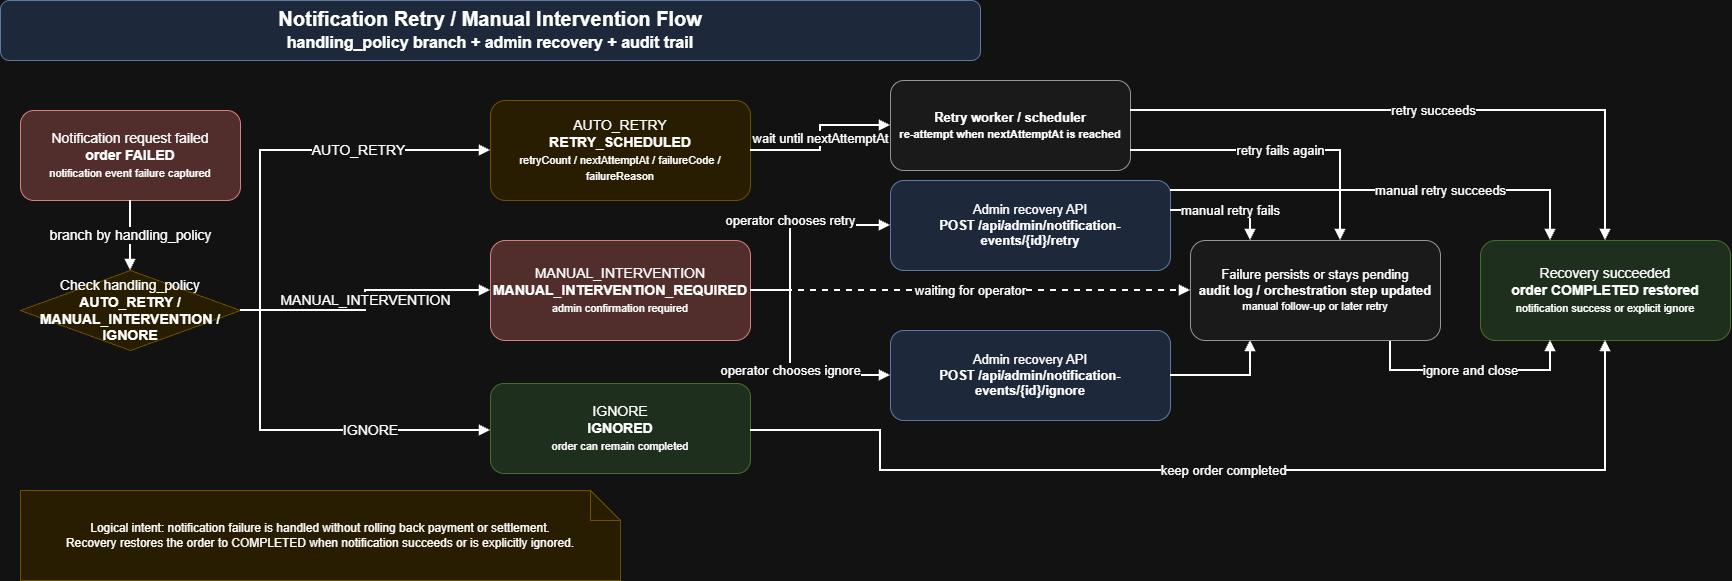

The diagram above was exported from draw.io. Its source (the exported page's mxGraphModel, read from the mxfile embedded in the PNG):
<mxGraphModel dx="1768" dy="939" grid="1" gridSize="10" guides="1" tooltips="1" connect="1" arrows="1" fold="1" page="1" pageScale="1" pageWidth="1600" pageHeight="1000" math="0" shadow="0">
  <root>
    <mxCell id="0" />
    <mxCell id="1" parent="0" />
    <mxCell id="2" parent="1" style="rounded=1;whiteSpace=wrap;html=1;fillColor=#dae8fc;strokeColor=#6c8ebf;fontStyle=1;fontSize=18;" value="&lt;font style=&quot;font-size: 20px;&quot;&gt;Notification Retry / Manual Intervention Flow&lt;br&gt;&lt;/font&gt;&lt;font style=&quot;font-size: 16px;&quot;&gt;handling_policy branch + admin recovery + audit trail&lt;/font&gt;" vertex="1">
      <mxGeometry height="60" width="980" x="50" y="50" as="geometry" />
    </mxCell>
    <mxCell id="3" parent="1" style="rounded=1;whiteSpace=wrap;html=1;fillColor=#f8cecc;strokeColor=#b85450;fontSize=14;" value="Notification request failed&lt;br&gt;&lt;b&gt;order FAILED&lt;/b&gt;&lt;br&gt;&lt;font style=&quot;font-size:11px&quot;&gt;notification event failure captured&lt;/font&gt;" vertex="1">
      <mxGeometry height="90" width="220" x="70" y="160" as="geometry" />
    </mxCell>
    <mxCell id="4" parent="1" style="rhombus;whiteSpace=wrap;html=1;fillColor=#fff2cc;strokeColor=#d6b656;fontSize=14;" value="Check handling_policy&lt;br&gt;&lt;b&gt;AUTO_RETRY / MANUAL_INTERVENTION / IGNORE&lt;/b&gt;" vertex="1">
      <mxGeometry height="80" width="220" x="70" y="320" as="geometry" />
    </mxCell>
    <mxCell id="5" parent="1" style="rounded=1;whiteSpace=wrap;html=1;fillColor=#fff2cc;strokeColor=#d6b656;fontSize=14;" value="AUTO_RETRY&lt;br&gt;&lt;b&gt;RETRY_SCHEDULED&lt;/b&gt;&lt;br&gt;&lt;font style=&quot;font-size:11px&quot;&gt;retryCount / nextAttemptAt / failureCode / failureReason&lt;/font&gt;" vertex="1">
      <mxGeometry height="100" width="260" x="540" y="150" as="geometry" />
    </mxCell>
    <mxCell id="6" parent="1" style="rounded=1;whiteSpace=wrap;html=1;fillColor=#f8cecc;strokeColor=#b85450;fontSize=14;" value="MANUAL_INTERVENTION&lt;br&gt;&lt;b&gt;MANUAL_INTERVENTION_REQUIRED&lt;/b&gt;&lt;br&gt;&lt;font style=&quot;font-size:11px&quot;&gt;admin confirmation required&lt;/font&gt;" vertex="1">
      <mxGeometry height="100" width="260" x="540" y="290" as="geometry" />
    </mxCell>
    <mxCell id="7" parent="1" style="rounded=1;whiteSpace=wrap;html=1;fillColor=#d5e8d4;strokeColor=#82b366;fontSize=14;" value="IGNORE&lt;br&gt;&lt;b&gt;IGNORED&lt;/b&gt;&lt;br&gt;&lt;font style=&quot;font-size:11px&quot;&gt;order can remain completed&lt;/font&gt;" vertex="1">
      <mxGeometry height="90" width="260" x="540" y="433" as="geometry" />
    </mxCell>
    <mxCell id="8" parent="1" style="rounded=1;whiteSpace=wrap;html=1;fillColor=#f5f5f5;strokeColor=#666666;fontStyle=1;fontSize=13;" value="Retry worker / scheduler&lt;br&gt;&lt;font style=&quot;font-size:11px&quot;&gt;re-attempt when nextAttemptAt is reached&lt;/font&gt;" vertex="1">
      <mxGeometry height="90" width="240" x="940" y="130" as="geometry" />
    </mxCell>
    <mxCell id="9" parent="1" style="rounded=1;whiteSpace=wrap;html=1;fillColor=#dae8fc;strokeColor=#6c8ebf;fontSize=13;" value="Admin recovery API&lt;br&gt;&lt;b&gt;POST /api/admin/notification-events/{id}/retry&lt;/b&gt;" vertex="1">
      <mxGeometry height="90" width="280" x="940" y="230" as="geometry" />
    </mxCell>
    <mxCell id="10" parent="1" style="rounded=1;whiteSpace=wrap;html=1;fillColor=#dae8fc;strokeColor=#6c8ebf;fontSize=13;" value="Admin recovery API&lt;br&gt;&lt;b&gt;POST /api/admin/notification-events/{id}/ignore&lt;/b&gt;" vertex="1">
      <mxGeometry height="90" width="280" x="940" y="380" as="geometry" />
    </mxCell>
    <mxCell id="11" parent="1" style="rounded=1;whiteSpace=wrap;html=1;fillColor=#d5e8d4;strokeColor=#82b366;fontSize=14;" value="Recovery succeeded&lt;br&gt;&lt;b&gt;order COMPLETED restored&lt;/b&gt;&lt;br&gt;&lt;font style=&quot;font-size:11px&quot;&gt;notification success or explicit ignore&lt;/font&gt;" vertex="1">
      <mxGeometry height="100" width="250" x="1530" y="290" as="geometry" />
    </mxCell>
    <mxCell id="12" parent="1" style="shape=note;whiteSpace=wrap;html=1;backgroundOutline=1;fillColor=#fff2cc;strokeColor=#d6b656;fontSize=12;" value="Logical intent: notification failure is handled without rolling back payment or settlement.&lt;div&gt;Recovery restores the order to COMPLETED when notification succeeds or is explicitly ignored.&lt;/div&gt;" vertex="1">
      <mxGeometry height="90" width="600" x="70" y="540" as="geometry" />
    </mxCell>
    <mxCell id="13" edge="1" parent="1" source="3" style="endArrow=block;html=1;rounded=0;strokeWidth=2;edgeStyle=orthogonalEdgeStyle;fontSize=14;" target="4" value="branch by handling_policy">
      <mxGeometry relative="1" as="geometry" />
    </mxCell>
    <mxCell id="14" edge="1" parent="1" source="4" style="endArrow=block;html=1;rounded=0;strokeWidth=2;edgeStyle=orthogonalEdgeStyle;fontSize=14;" target="5" value="AUTO_RETRY">
      <mxGeometry relative="1" x="0.3514" as="geometry">
        <mxPoint as="offset" />
        <Array as="points">
          <mxPoint x="310" y="360" />
          <mxPoint x="310" y="200" />
        </Array>
      </mxGeometry>
    </mxCell>
    <mxCell id="15" edge="1" parent="1" source="4" style="endArrow=block;html=1;rounded=0;strokeWidth=2;edgeStyle=orthogonalEdgeStyle;fontSize=14;" target="6" value="MANUAL_INTERVENTION">
      <mxGeometry relative="1" as="geometry" />
    </mxCell>
    <mxCell id="16" edge="1" parent="1" source="4" style="endArrow=block;html=1;rounded=0;strokeWidth=2;edgeStyle=orthogonalEdgeStyle;fontSize=14;" target="7" value="IGNORE">
      <mxGeometry relative="1" x="0.3514" as="geometry">
        <mxPoint as="offset" />
        <Array as="points">
          <mxPoint x="310" y="360" />
          <mxPoint x="310" y="480" />
        </Array>
      </mxGeometry>
    </mxCell>
    <mxCell id="17" edge="1" parent="1" source="5" style="endArrow=block;html=1;rounded=0;strokeWidth=2;edgeStyle=orthogonalEdgeStyle;fontSize=13;" target="8" value="wait until nextAttemptAt">
      <mxGeometry relative="1" as="geometry" />
    </mxCell>
    <mxCell id="18" edge="1" parent="1" source="8" style="endArrow=block;html=1;rounded=0;strokeWidth=2;edgeStyle=orthogonalEdgeStyle;fontSize=13;" target="11" value="retry succeeds">
      <mxGeometry relative="1" as="geometry">
        <Array as="points">
          <mxPoint x="1655" y="160" />
        </Array>
      </mxGeometry>
    </mxCell>
    <mxCell id="19" edge="1" parent="1" source="8" style="endArrow=block;html=1;rounded=0;strokeWidth=2;edgeStyle=orthogonalEdgeStyle;fontSize=13;" target="28" value="retry fails again">
      <mxGeometry relative="1" as="geometry">
        <Array as="points">
          <mxPoint x="1390" y="200" />
        </Array>
      </mxGeometry>
    </mxCell>
    <mxCell id="20" edge="1" parent="1" source="6" style="endArrow=block;html=1;rounded=0;strokeWidth=2;edgeStyle=orthogonalEdgeStyle;fontSize=13;" target="9" value="operator chooses retry">
      <mxGeometry relative="1" x="0.0242" y="5" as="geometry">
        <mxPoint as="offset" />
        <Array as="points">
          <mxPoint x="840" y="340" />
          <mxPoint x="840" y="275" />
        </Array>
      </mxGeometry>
    </mxCell>
    <mxCell id="21" edge="1" parent="1" source="6" style="endArrow=block;html=1;rounded=0;strokeWidth=2;edgeStyle=orthogonalEdgeStyle;fontSize=13;" target="10" value="operator chooses ignore">
      <mxGeometry relative="1" x="0.0668" as="geometry">
        <mxPoint as="offset" />
        <Array as="points">
          <mxPoint x="840" y="340" />
          <mxPoint x="840" y="425" />
        </Array>
      </mxGeometry>
    </mxCell>
    <mxCell id="22" edge="1" parent="1" source="9" style="endArrow=block;html=1;rounded=0;strokeWidth=2;edgeStyle=orthogonalEdgeStyle;fontSize=13;" target="11" value="manual retry succeeds">
      <mxGeometry relative="1" x="0.2557" as="geometry">
        <mxPoint as="offset" />
        <Array as="points">
          <mxPoint x="1600" y="240" />
        </Array>
      </mxGeometry>
    </mxCell>
    <mxCell id="23" edge="1" parent="1" source="9" style="endArrow=block;html=1;rounded=0;strokeWidth=2;edgeStyle=orthogonalEdgeStyle;fontSize=13;" target="28" value="manual retry fails">
      <mxGeometry relative="1" x="0.0905" as="geometry">
        <mxPoint as="offset" />
        <Array as="points">
          <mxPoint x="1300" y="260" />
        </Array>
      </mxGeometry>
    </mxCell>
    <mxCell id="24" edge="1" parent="1" source="28" style="endArrow=block;html=1;rounded=0;strokeWidth=2;edgeStyle=orthogonalEdgeStyle;fontSize=13;" target="11" value="ignore and close">
      <mxGeometry relative="1" as="geometry">
        <Array as="points">
          <mxPoint x="1440" y="420" />
          <mxPoint x="1600" y="420" />
        </Array>
      </mxGeometry>
    </mxCell>
    <mxCell id="25" edge="1" parent="1" source="7" style="endArrow=block;html=1;rounded=0;strokeWidth=2;edgeStyle=orthogonalEdgeStyle;fontSize=13;" target="11" value="keep order completed">
      <mxGeometry relative="1" as="geometry">
        <Array as="points">
          <mxPoint x="930" y="480" />
          <mxPoint x="930" y="520" />
        </Array>
      </mxGeometry>
    </mxCell>
    <mxCell id="26" edge="1" parent="1" source="6" style="endArrow=block;html=1;rounded=0;dashed=1;strokeWidth=2;edgeStyle=orthogonalEdgeStyle;fontSize=13;" target="28" value="waiting for operator">
      <mxGeometry relative="1" as="geometry" />
    </mxCell>
    <mxCell id="27" edge="1" parent="1" source="10" style="endArrow=block;html=1;rounded=0;strokeWidth=2;edgeStyle=orthogonalEdgeStyle;fontSize=13;" target="28" value="">
      <mxGeometry relative="1" as="geometry">
        <Array as="points">
          <mxPoint x="1300" y="425" />
        </Array>
        <mxPoint x="1220" y="395" as="sourcePoint" />
        <mxPoint x="1520" y="300" as="targetPoint" />
      </mxGeometry>
    </mxCell>
    <mxCell id="28" parent="1" style="rounded=1;whiteSpace=wrap;html=1;fillColor=#f5f5f5;strokeColor=#666666;fontSize=13;" value="Failure persists or stays pending&lt;br&gt;&lt;b&gt;audit log / orchestration step updated&lt;/b&gt;&lt;br&gt;&lt;font style=&quot;font-size:11px&quot;&gt;manual follow-up or later retry&lt;/font&gt;" vertex="1">
      <mxGeometry height="100" width="250" x="1240" y="290" as="geometry" />
    </mxCell>
  </root>
</mxGraphModel>